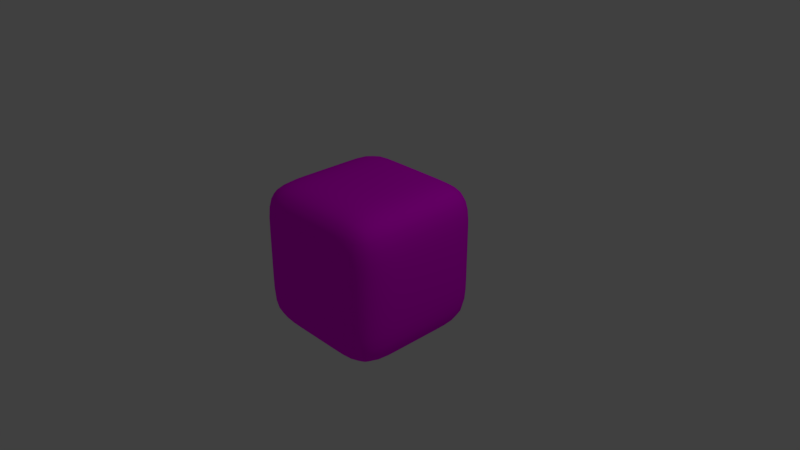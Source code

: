 # Source: letterbloc.blend  (saved by Blender 2.79.0; exported with 4.5.12 LTS)
import bpy
from mathutils import Matrix  # noqa: F401  (used for matrix-valued properties, if any)

bpy.ops.wm.read_factory_settings(use_empty=True)
scene = bpy.context.scene
scene.name = 'Scene'

# ---- collections
col_collection_1 = bpy.data.collections.new('Collection 1'); scene.collection.children.link(col_collection_1)

# ---- images (referenced by path relative to the original .blend; pixels are not part of the script)
import os
ASSET_DIR = os.environ.get("B2B_ASSET_DIR", "")  # directory of the original .blend (textures are referenced by path, not embedded)
HERE = os.path.dirname(os.path.abspath(__file__))  # packed textures are extracted next to this script under _unpacked/

def load_image(name, relpath, width, height, colorspace="sRGB"):
    """Load a texture the original file referenced (path relative to the .blend, or extracted next to this script)."""
    p = next((c for c in (os.path.join(HERE, relpath), os.path.join(ASSET_DIR, relpath)) if relpath and os.path.exists(c)), "")
    if p:
        img = bpy.data.images.load(p, check_existing=True)
        img.name = name
    else:  # same state as the original file: an image datablock whose file is absent (Cycles renders it pink)
        img = bpy.data.images.new(name, width, height)
        img.source = "FILE"
        img.filepath = "//" + (relpath or name)
    img.colorspace_settings.name = colorspace
    return img
img_cube_uv_layout_export_colored_png = load_image('cube-uv-layout-export-colored.png', 'cube-uv-layout-export-colored.png', 1024, 1024, 'sRGB')

# ---- materials (node trees are filled in below, after node groups)
mat_cube_texture = bpy.data.materials.new('Cube Texture')
mat_cube_texture.alpha_threshold = 0.0
mat_cube_texture.roughness = 0.5
mat_cube_texture.line_color = (0.0, 0.0, 0.0, 1.0)

# ---- material node trees
mat_cube_texture.use_nodes = True; mat_cube_texture.node_tree.nodes.clear()
_N = mat_cube_texture.node_tree.nodes; _L = mat_cube_texture.node_tree.links
n0 = _N.new('ShaderNodeOutputMaterial'); n0.name = 'Material Output'; n0.location = (299, 269)
n1 = _N.new('ShaderNodeBsdfDiffuse'); n1.name = 'Diffuse BSDF'; n1.location = (80, 227)
n2 = _N.new('ShaderNodeTexImage'); n2.name = 'Image Texture'; n2.location = (-274, 342)
n2.width = 140
n2.image = img_cube_uv_layout_export_colored_png
_L.new(n1.outputs[0], n0.inputs[0])
_L.new(n2.outputs[0], n1.inputs[0])
n0.is_active_output = True

# ---- world
world_world = bpy.data.worlds.new('World'); scene.world = world_world
world_world.color = (0.05088, 0.05088, 0.05088)
world_world.use_sun_shadow = False
world_world.sun_shadow_jitter_overblur = 0.0
world_world.cycles.sampling_method = 'MANUAL'

# ---- cameras
cam_camera = bpy.data.cameras.new('Camera')
cam_camera.clip_end = 100.0
cam_camera.lens = 35.0
cam_camera.sensor_width = 32.0
cam_camera.sensor_height = 18.0
cam_camera.ortho_scale = 7.314
cam_camera.dof.focus_distance = 0.0

# ---- lights
light_lamp = bpy.data.lights.new('Lamp', 'POINT')
light_lamp.transmission_factor = 0.0
light_lamp.cutoff_distance = 30.0
light_lamp.energy = 100.0
light_lamp.shadow_buffer_clip_start = 1.001
light_lamp.shadow_soft_size = 0.1
light_lamp.shadow_maximum_resolution = 0.006
light_lamp.use_absolute_resolution = True

# ---- meshes
me_cube = bpy.data.meshes.new('Cube')
me_cube.from_pydata([(1.0, 1.0, -1.0), (1.0, -1.0, -1.0), (-1.0, -1.0, -1.0), (-1.0, 1.0, -1.0), (1.0, 1.0, 1.0), (1.0, -1.0, 1.0), (-1.0, -1.0, 1.0), (-1.0, 1.0, 1.0), (1.0, 0.3333, -1.0), (1.0, -0.3333, -1.0), (0.3333, 1.0, -1.0), (-0.3333, 1.0, -1.0), (1.0, 1.0, -0.3333), (1.0, 1.0, 0.3333), (0.3333, -1.0, -1.0), (-0.3333, -1.0, -1.0), (1.0, -1.0, -0.3333), (1.0, -1.0, 0.3333), (-1.0, -0.3333, -1.0), (-1.0, 0.3333, -1.0), (-1.0, -1.0, -0.3333), (-1.0, -1.0, 0.3333), (-1.0, 1.0, -0.3333), (-1.0, 1.0, 0.3333), (1.0, 0.3333, 1.0), (1.0, -0.3333, 1.0), (0.3333, 1.0, 1.0), (-0.3333, 1.0, 1.0), (0.3333, -1.0, 1.0), (-0.3333, -1.0, 1.0), (-1.0, -0.3333, 1.0), (-1.0, 0.3333, 1.0), (0.3333, 1.0, 0.3333), (-0.3333, 1.0, 0.3333), (0.3333, 1.0, -0.3333), (-0.3333, 1.0, -0.3333), (-1.0, -0.3333, -0.3333), (-1.0, 0.3333, -0.3333), (-1.0, -0.3333, 0.3333), (-1.0, 0.3333, 0.3333), (0.3333, -1.0, -0.3333), (-0.3333, -1.0, -0.3333), (0.3333, -1.0, 0.3333), (-0.3333, -1.0, 0.3333), (1.0, 0.3333, -0.3333), (1.0, -0.3333, -0.3333), (1.0, 0.3333, 0.3333), (1.0, -0.3333, 0.3333), (0.3333, 0.3333, 1.0), (0.3333, -0.3333, 1.0), (-0.3333, 0.3333, 1.0), (-0.3333, -0.3333, 1.0), (0.3333, 0.3333, -1.0), (-0.3333, 0.3333, -1.0), (0.3333, -0.3333, -1.0), (-0.3333, -0.3333, -1.0)], [], [(55, 15, 2, 18), (51, 30, 6, 29), (47, 25, 5, 17), (43, 29, 6, 21), (39, 31, 7, 23), (35, 11, 3, 22), (27, 33, 23, 7), (33, 35, 22, 23), (4, 13, 32, 26), (26, 32, 33, 27), (13, 12, 34, 32), (32, 34, 35, 33), (12, 0, 10, 34), (34, 10, 11, 35), (19, 37, 22, 3), (37, 39, 23, 22), (2, 20, 36, 18), (18, 36, 37, 19), (20, 21, 38, 36), (36, 38, 39, 37), (21, 6, 30, 38), (38, 30, 31, 39), (15, 41, 20, 2), (41, 43, 21, 20), (1, 16, 40, 14), (14, 40, 41, 15), (16, 17, 42, 40), (40, 42, 43, 41), (17, 5, 28, 42), (42, 28, 29, 43), (9, 45, 16, 1), (45, 47, 17, 16), (0, 12, 44, 8), (8, 44, 45, 9), (12, 13, 46, 44), (44, 46, 47, 45), (13, 4, 24, 46), (46, 24, 25, 47), (25, 49, 28, 5), (49, 51, 29, 28), (4, 26, 48, 24), (24, 48, 49, 25), (26, 27, 50, 48), (48, 50, 51, 49), (27, 7, 31, 50), (50, 31, 30, 51), (11, 53, 19, 3), (53, 55, 18, 19), (0, 8, 52, 10), (10, 52, 53, 11), (8, 9, 54, 52), (52, 54, 55, 53), (9, 1, 14, 54), (54, 14, 15, 55)])
me_cube.polygons.foreach_set('use_smooth', [True] * 54)
_uv = me_cube.uv_layers.new(name='UVMap')
_uv.uv.foreach_set('vector', [0.542, 0.34, 0.542, 0.26, 0.622, 0.26, 0.622, 0.34, 0.542, 0.8999, 0.622, 0.8999, 0.622, 0.9799, 0.542, 0.9799, 0.302, 0.8999, 0.382, 0.8999, 0.382, 0.9799, 0.302, 0.9799, 0.542, 0.1001, 0.542, 0.02008, 0.622, 0.02008, 0.622, 0.1001, 0.7019, 0.8199, 0.622, 0.8199, 0.622, 0.74, 0.7019, 0.74, 0.542, 0.58, 0.542, 0.5, 0.622, 0.5, 0.622, 0.58, 0.542, 0.74, 0.542, 0.66, 0.622, 0.66, 0.622, 0.74, 0.542, 0.66, 0.542, 0.58, 0.622, 0.58, 0.622, 0.66, 0.382, 0.74, 0.382, 0.66, 0.462, 0.66, 0.462, 0.74, 0.462, 0.74, 0.462, 0.66, 0.542, 0.66, 0.542, 0.74, 0.382, 0.66, 0.382, 0.58, 0.462, 0.58, 0.462, 0.66, 0.462, 0.66, 0.462, 0.58, 0.542, 0.58, 0.542, 0.66, 0.382, 0.58, 0.382, 0.5, 0.462, 0.5, 0.462, 0.58, 0.462, 0.58, 0.462, 0.5, 0.542, 0.5, 0.542, 0.58, 0.8619, 0.8199, 0.7819, 0.8199, 0.7819, 0.74, 0.8619, 0.74, 0.7819, 0.8199, 0.7019, 0.8199, 0.7019, 0.74, 0.7819, 0.74, 0.8619, 0.9799, 0.7819, 0.9799, 0.7819, 0.8999, 0.8619, 0.8999, 0.8619, 0.8999, 0.7819, 0.8999, 0.7819, 0.8199, 0.8619, 0.8199, 0.7819, 0.9799, 0.7019, 0.9799, 0.7019, 0.8999, 0.7819, 0.8999, 0.7819, 0.8999, 0.7019, 0.8999, 0.7019, 0.8199, 0.7819, 0.8199, 0.7019, 0.9799, 0.622, 0.9799, 0.622, 0.8999, 0.7019, 0.8999, 0.7019, 0.8999, 0.622, 0.8999, 0.622, 0.8199, 0.7019, 0.8199, 0.542, 0.26, 0.542, 0.1801, 0.622, 0.1801, 0.622, 0.26, 0.542, 0.1801, 0.542, 0.1001, 0.622, 0.1001, 0.622, 0.1801, 0.382, 0.26, 0.382, 0.1801, 0.462, 0.1801, 0.462, 0.26, 0.462, 0.26, 0.462, 0.1801, 0.542, 0.1801, 0.542, 0.26, 0.382, 0.1801, 0.382, 0.1001, 0.462, 0.1001, 0.462, 0.1801, 0.462, 0.1801, 0.462, 0.1001, 0.542, 0.1001, 0.542, 0.1801, 0.382, 0.1001, 0.382, 0.02008, 0.462, 0.02008, 0.462, 0.1001, 0.462, 0.1001, 0.462, 0.02008, 0.542, 0.02008, 0.542, 0.1001, 0.142, 0.8999, 0.222, 0.8999, 0.222, 0.9799, 0.142, 0.9799, 0.222, 0.8999, 0.302, 0.8999, 0.302, 0.9799, 0.222, 0.9799, 0.142, 0.74, 0.222, 0.74, 0.222, 0.8199, 0.142, 0.8199, 0.142, 0.8199, 0.222, 0.8199, 0.222, 0.8999, 0.142, 0.8999, 0.222, 0.74, 0.302, 0.74, 0.302, 0.8199, 0.222, 0.8199, 0.222, 0.8199, 0.302, 0.8199, 0.302, 0.8999, 0.222, 0.8999, 0.302, 0.74, 0.382, 0.74, 0.382, 0.8199, 0.302, 0.8199, 0.302, 0.8199, 0.382, 0.8199, 0.382, 0.8999, 0.302, 0.8999, 0.382, 0.8999, 0.462, 0.8999, 0.462, 0.9799, 0.382, 0.9799, 0.462, 0.8999, 0.542, 0.8999, 0.542, 0.9799, 0.462, 0.9799, 0.382, 0.74, 0.462, 0.74, 0.462, 0.8199, 0.382, 0.8199, 0.382, 0.8199, 0.462, 0.8199, 0.462, 0.8999, 0.382, 0.8999, 0.462, 0.74, 0.542, 0.74, 0.542, 0.8199, 0.462, 0.8199, 0.462, 0.8199, 0.542, 0.8199, 0.542, 0.8999, 0.462, 0.8999, 0.542, 0.74, 0.622, 0.74, 0.622, 0.8199, 0.542, 0.8199, 0.542, 0.8199, 0.622, 0.8199, 0.622, 0.8999, 0.542, 0.8999, 0.542, 0.5, 0.542, 0.42, 0.622, 0.42, 0.622, 0.5, 0.542, 0.42, 0.542, 0.34, 0.622, 0.34, 0.622, 0.42, 0.382, 0.5, 0.382, 0.42, 0.462, 0.42, 0.462, 0.5, 0.462, 0.5, 0.462, 0.42, 0.542, 0.42, 0.542, 0.5, 0.382, 0.42, 0.382, 0.34, 0.462, 0.34, 0.462, 0.42, 0.462, 0.42, 0.462, 0.34, 0.542, 0.34, 0.542, 0.42, 0.382, 0.34, 0.382, 0.26, 0.462, 0.26, 0.462, 0.34, 0.462, 0.34, 0.462, 0.26, 0.542, 0.26, 0.542, 0.34])
me_cube.materials.append(mat_cube_texture)
me_cube.use_remesh_preserve_volume = False
me_cube.use_remesh_preserve_attributes = False
me_cube.use_mirror_vertex_groups = False
me_cube.update()

# ---- objects
ob_cube = bpy.data.objects.new('Cube', me_cube)
ob_lamp = bpy.data.objects.new('Lamp', light_lamp)
ob_camera = bpy.data.objects.new('Camera', cam_camera)

# ---- transforms, parenting, visibility, modifiers, constraints
ob_cube.location = (0.0, 0.0, 0.0)
ob_cube.lock_rotations_4d = False
ob_cube.empty_display_type = 'ARROWS'
ob_cube.lineart.crease_threshold = 0.0
_m = ob_cube.modifiers.new('Subsurf', 'SUBSURF')
_m.uv_smooth = 'NONE'
_m.quality = 2
_m.levels = 2
_m.show_only_control_edges = False
ob_lamp.location = (4.076, 1.005, 5.904)
ob_lamp.rotation_euler = (0.6503, 0.05522, 1.866)
ob_lamp.lock_rotations_4d = False
ob_lamp.empty_display_type = 'ARROWS'
ob_lamp.color = (0.0, 0.0, 0.0, 0.0)
ob_lamp.lineart.crease_threshold = 0.0
ob_camera.location = (7.481, -6.508, 5.344)
ob_camera.rotation_euler = (1.109, 0.0, 0.8149)
ob_camera.lock_rotations_4d = False
ob_camera.empty_display_type = 'ARROWS'
ob_camera.color = (0.0, 0.0, 0.0, 0.0)
ob_camera.display_type = 'WIRE'
ob_camera.lineart.crease_threshold = 0.0

# ---- collection membership
col_collection_1.objects.link(ob_cube)
col_collection_1.objects.link(ob_lamp)
col_collection_1.objects.link(ob_camera)

# ---- scene / render settings (as saved in the file)
scene.camera = ob_camera
scene.frame_start = 1; scene.frame_end = 250; scene.frame_set(1)
scene.render.engine = 'CYCLES'
scene.render.resolution_percentage = 50
scene.render.dither_intensity = 0.0
scene.cycles.use_denoising = False
scene.cycles.samples = 128
scene.cycles.sampling_pattern = 'TABULATED_SOBOL'
scene.cycles.use_adaptive_sampling = False
scene.cycles.use_light_tree = False
scene.cycles.blur_glossy = 0.0
scene.cycles.sample_clamp_indirect = 0.0
scene.view_settings.view_transform = 'Standard'
bpy.context.view_layer.update()
